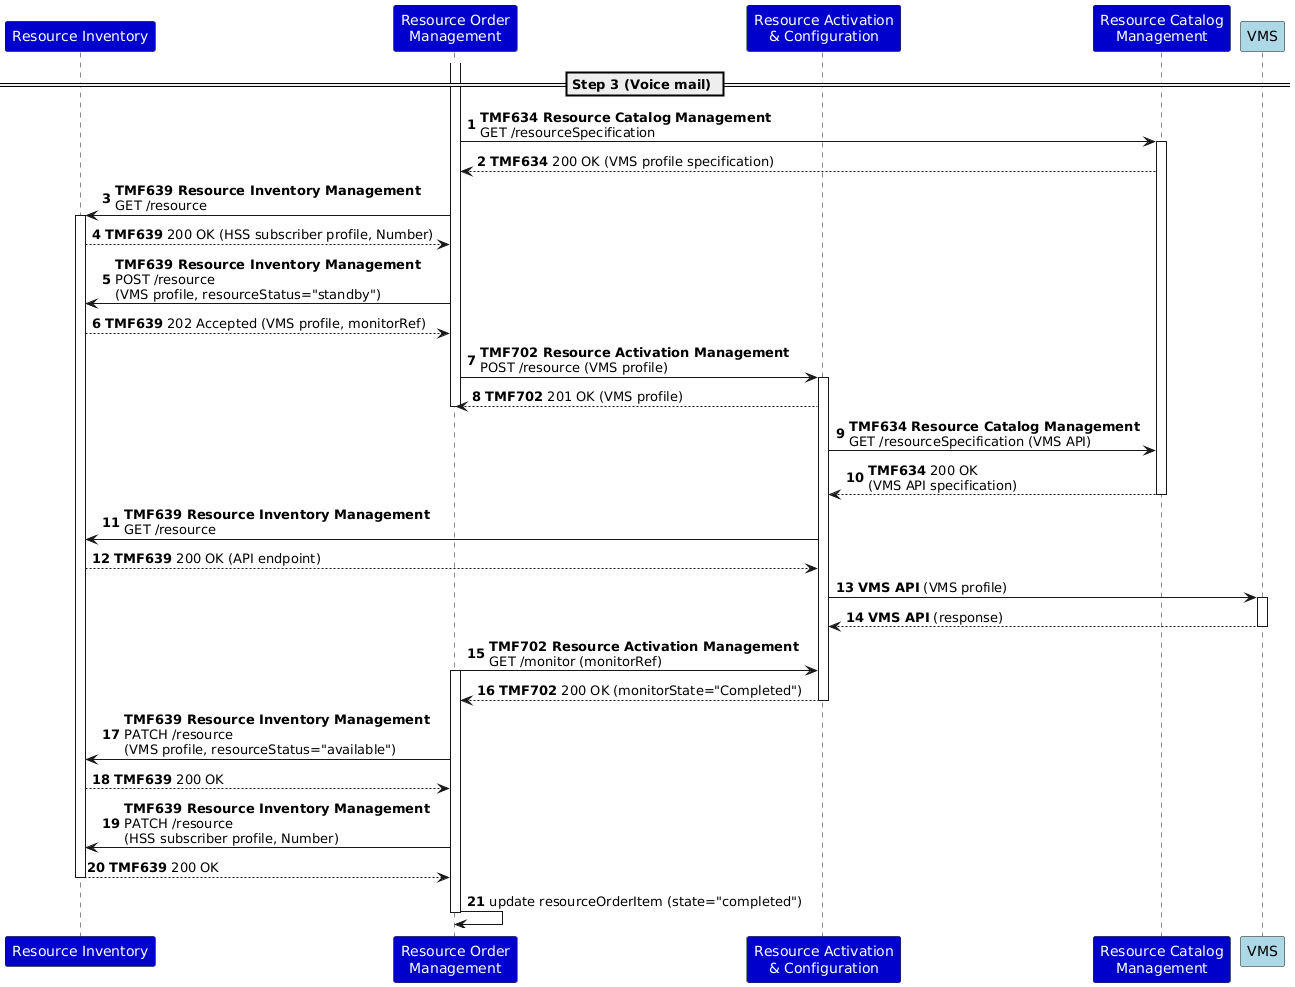

The diagram above was rendered by PlantUML. Its source (embedded in the PNG):
@startuml
autonumber
skinparam ParticipantFontColor automatic
participant "Resource Inventory" as RI #MediumBlue
participant "Resource Order\nManagement" as ROM #MediumBlue
participant "Resource Activation\n& Configuration" as RAC #MediumBlue
participant "Resource Catalog\nManagement" as RCM #MediumBlue
participant "VMS" as NS #LightBlue
== Step 3 (Voice mail) ==
activate ROM
ROM -> RCM: **TMF634 Resource Catalog Management**\nGET /resourceSpecification
activate RCM
RCM --> ROM: **TMF634** 200 OK (VMS profile specification)
ROM -> RI: **TMF639 Resource Inventory Management**\nGET /resource
activate RI
RI --> ROM: **TMF639** 200 OK (HSS subscriber profile, Number)
ROM -> RI: **TMF639 Resource Inventory Management**\nPOST /resource\n(VMS profile, resourceStatus="standby")
RI --> ROM: **TMF639** 202 Accepted (VMS profile, monitorRef)
ROM -> RAC: **TMF702 Resource Activation Management**\nPOST /resource (VMS profile)
activate RAC
RAC --> ROM: **TMF702** 201 OK (VMS profile)
deactivate ROM
RAC -> RCM: **TMF634 Resource Catalog Management**\nGET /resourceSpecification (VMS API)
RCM --> RAC: **TMF634** 200 OK\n(VMS API specification)
deactivate RCM
RAC -> RI: **TMF639 Resource Inventory Management**\nGET /resource
RI --> RAC: **TMF639** 200 OK (API endpoint)
RAC -> NS: **VMS API** (VMS profile)
activate NS
NS --> RAC: **VMS API** (response)
deactivate NS
ROM -> RAC: **TMF702 Resource Activation Management**\nGET /monitor (monitorRef)
activate ROM
RAC --> ROM: **TMF702** 200 OK (monitorState="Completed")
deactivate RAC
ROM -> RI: **TMF639 Resource Inventory Management**\nPATCH /resource\n(VMS profile, resourceStatus="available")
RI --> ROM: **TMF639** 200 OK
ROM -> RI: **TMF639 Resource Inventory Management**\nPATCH /resource\n(HSS subscriber profile, Number)
RI --> ROM: **TMF639** 200 OK
deactivate RI
ROM -> ROM: update resourceOrderItem (state="completed")
deactivate ROM
@enduml